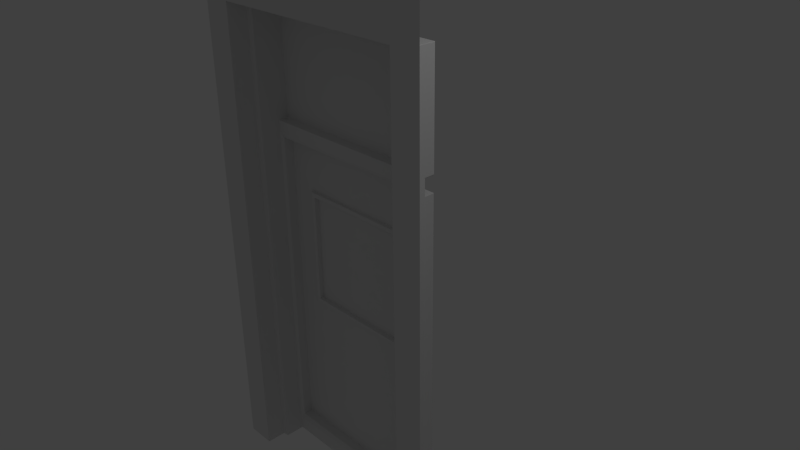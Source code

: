 # Source: Door1.blend  (saved by Blender 2.74.0; exported with 4.5.12 LTS)
import bpy
from mathutils import Matrix  # noqa: F401  (used for matrix-valued properties, if any)

bpy.ops.wm.read_factory_settings(use_empty=True)
scene = bpy.context.scene
scene.name = 'Scene'

# ---- collections
col_collection_1 = bpy.data.collections.new('Collection 1'); scene.collection.children.link(col_collection_1)

# ---- materials (node trees are filled in below, after node groups)
mat_paintedborder = bpy.data.materials.new('PaintedBorder')
mat_paintedborder.alpha_threshold = 0.0
mat_paintedborder.use_transparent_shadow = False
mat_paintedborder.roughness = 0.5
mat_paintedborder.line_color = (0.0, 0.0, 0.0, 1.0)
mat_doorface = bpy.data.materials.new('DoorFace')
mat_doorface.alpha_threshold = 0.0
mat_doorface.use_transparent_shadow = False
mat_doorface.roughness = 0.5

# ---- material node trees

# ---- world
world_world = bpy.data.worlds.new('World'); scene.world = world_world
world_world.color = (0.05088, 0.05088, 0.05088)
world_world.use_sun_shadow = False
world_world.sun_shadow_jitter_overblur = 0.0
world_world.cycles.sampling_method = 'MANUAL'
world_world.cycles.sample_map_resolution = 256

# ---- cameras
cam_camera = bpy.data.cameras.new('Camera')
cam_camera.clip_end = 100.0
cam_camera.lens = 35.0
cam_camera.sensor_width = 32.0
cam_camera.sensor_height = 18.0
cam_camera.ortho_scale = 7.314
cam_camera.dof.focus_distance = 0.0
cam_camera.dof.aperture_fstop = 128.0

# ---- lights
light_lamp = bpy.data.lights.new('Lamp', 'POINT')
light_lamp.transmission_factor = 0.0
light_lamp.cutoff_distance = 30.0
light_lamp.energy = 100.0
light_lamp.shadow_buffer_clip_start = 1.001
light_lamp.shadow_soft_size = 0.1
light_lamp.shadow_maximum_resolution = 0.006
light_lamp.use_absolute_resolution = True
light_lamp.cycles.use_multiple_importance_sampling = False

# ---- meshes
me_cube = bpy.data.meshes.new('Cube')
me_cube.from_pydata([(-1.814, -0.9489, 3.936), (1.402, -0.6764, -3.364), (-1.402, -0.6764, -3.364), (-1.814, -0.9489, -3.364), (1.814, -0.9489, 3.936), (1.402, -0.6764, 3.162), (-1.402, -0.6764, 3.162), (1.814, -0.9489, -3.364), (-1.402, -0.9489, 3.162), (-1.402, -0.9489, -3.364), (1.402, -0.9489, 3.162), (1.402, -0.9489, -3.364), (1.321, -0.6637, -3.364), (1.321, -0.2468, 3.056), (1.321, -0.6637, 3.056), (-1.321, -0.6637, -3.364), (-1.321, -0.6637, 3.056), (-1.321, -0.2468, 3.056), (-1.402, -0.6764, 1.718), (-1.814, -0.9489, 2.321), (-1.402, -0.9489, 1.718), (-1.321, -0.6637, 1.583), (-1.321, -0.2468, 1.583), (1.402, -0.6764, 1.611), (1.814, -0.9489, 2.201), (1.402, -0.9489, 1.611), (1.321, -0.2468, 1.583), (1.321, -0.6637, 1.583), (1.402, -0.6764, 1.494), (1.814, -0.9489, 2.071), (1.402, -0.9489, 1.494), (-0.9059, -0.2159, -0.9836), (1.321, -0.6637, 1.467), (-1.402, -0.6764, 1.467), (-1.814, -0.9489, 2.04), (-1.402, -0.9489, 1.467), (-1.321, -0.6637, 1.338), (0.9059, -0.2159, -0.9836), (1.321, -0.3863, -3.364), (-1.321, -0.3863, -3.364), (1.321, -0.3863, 3.056), (-1.321, -0.3863, 3.056), (-1.321, -0.3863, 1.583), (1.321, -0.3863, 1.583), (1.321, -0.3863, 1.403), (-1.321, -0.3863, 1.403), (-1.402, -0.6764, -3.16), (-1.814, -0.9489, -3.16), (-1.402, -0.9489, -3.16), (-1.321, -0.6637, -3.16), (-0.9059, -0.2159, 0.6709), (-1.321, -0.3863, -3.16), (1.402, -0.6764, -3.16), (1.814, -0.9489, -3.16), (1.402, -0.9489, -3.16), (0.9059, -0.2159, 0.6709), (1.321, -0.6637, -3.16), (1.321, -0.3863, -3.16), (-1.288, -0.3519, -3.103), (1.288, -0.3519, -3.103), (1.288, -0.3519, 1.346), (-1.288, -0.3519, 1.346), (1.288, -0.2159, 1.346), (-1.288, -0.2159, 1.346), (1.288, -0.2159, -3.103), (-1.288, -0.2159, -3.103), (-0.9059, -0.2609, -0.9836), (0.9059, -0.2609, -0.9836), (-0.9059, -0.2609, 0.6709), (0.9059, -0.2609, 0.6709), (-0.8387, -0.2609, -0.9222), (0.8387, -0.2609, -0.9222), (-0.8387, -0.2609, 0.6095), (0.8387, -0.2609, 0.6095), (-0.8387, -0.1937, -0.9222), (0.8387, -0.1937, -0.9222), (-0.8387, -0.1937, 0.6095), (0.8387, -0.1937, 0.6095)], [], [(6, 5, 10, 8), (5, 6, 16, 14), (54, 11, 7, 53), (20, 8, 0, 19), (8, 10, 4, 0), (40, 14, 16, 41), (43, 27, 14, 40), (42, 22, 17, 41), (46, 2, 15, 49), (23, 5, 14, 27), (18, 6, 8, 20), (52, 1, 11, 54), (33, 18, 20, 35), (6, 18, 21, 16), (64, 62, 55, 37), (35, 20, 19, 34), (5, 23, 25, 10), (28, 23, 27, 32), (44, 32, 27, 43), (10, 25, 24, 4), (57, 56, 32, 44), (52, 28, 32, 56), (23, 28, 30, 25), (25, 30, 29, 24), (48, 35, 34, 47), (45, 51, 58, 61), (46, 33, 35, 48), (18, 33, 36, 21), (49, 51, 45, 36), (57, 44, 60, 59), (45, 44, 43, 42), (36, 45, 42, 21), (21, 42, 41, 16), (26, 43, 40, 13), (13, 40, 41, 17), (43, 26, 22, 42), (13, 17, 22, 26), (15, 39, 51, 49), (2, 46, 48, 9), (63, 65, 31, 50), (9, 48, 47, 3), (33, 46, 49, 36), (57, 51, 39, 38), (1, 52, 56, 12), (38, 12, 56, 57), (28, 52, 54, 30), (30, 54, 53, 29), (61, 63, 62, 60), (58, 65, 63, 61), (64, 59, 60, 62), (59, 64, 65, 58), (55, 50, 68, 69), (65, 64, 37, 31), (44, 45, 61, 60), (51, 57, 59, 58), (62, 63, 50, 55), (69, 68, 72, 73), (37, 55, 69, 67), (50, 31, 66, 68), (31, 37, 67, 66), (73, 72, 76, 77), (67, 69, 73, 71), (68, 66, 70, 72), (66, 67, 71, 70), (77, 76, 74, 75), (71, 73, 77, 75), (72, 70, 74, 76), (70, 71, 75, 74)])
me_cube.polygons.foreach_set('use_smooth', [True] * 68)
me_cube.polygons.foreach_set('material_index', [0, 0, 0, 0, 0, 0, 0, 0, 0, 0, 0, 0, 0, 0, 1, 0, 0, 0, 0, 0, 0, 0, 0, 0, 0, 1, 0, 0, 0, 1, 1, 0, 0, 0, 0, 1, 1, 0, 0, 1, 0, 0, 1, 0, 0, 0, 0, 1, 1, 1, 1, 1, 1, 1, 1, 1, 1, 1, 1, 1, 1, 1, 1, 1, 1, 1, 1, 1])
_uv = me_cube.uv_layers.new(name='UVMap')
_uv.uv.foreach_set('vector', [0.2889, -0.1442, 0.5535, 2.404, 0.5007, 2.311, 0.256, -0.04323, 0.5535, 2.404, 0.2889, -0.1442, 0.3257, -0.2066, 0.6022, 2.457, 0.8517, 5.721, 0.863, 5.831, 0.6406, 5.854, 0.6292, 5.744, 0.1759, -0.8218, 0.256, -0.04323, 0.07656, 0.3971, -0.01308, -0.4738, 0.256, -0.04323, 0.5007, 2.311, 0.2353, 1.917, 0.07656, 0.3971, 0.6473, 2.538, 0.6022, 2.457, 0.3257, -0.2066, 0.3535, -0.2947, 0.7201, 3.245, 0.6791, 3.205, 0.6022, 2.457, 0.6473, 2.538, 0.2807, -1.002, 0.2955, -1.023, 0.3663, -0.3355, 0.3535, -0.2947, -0.0422, -3.361, -0.05288, -3.465, -0.009639, -3.465, 0.001006, -3.361, 0.6347, 3.193, 0.5535, 2.404, 0.6022, 2.457, 0.6791, 3.205, 0.2133, -0.8787, 0.2889, -0.1442, 0.256, -0.04323, 0.1759, -0.8218, 0.8845, 5.621, 0.8952, 5.724, 0.863, 5.831, 0.8517, 5.721, 0.2001, -1.007, 0.2133, -0.8787, 0.1759, -0.8218, 0.1619, -0.9574, 0.2889, -0.1442, 0.2133, -0.8787, 0.2488, -0.9541, 0.3257, -0.2066, 0.9746, 0.05403, 0.9746, 0.7358, 0.8498, 0.6436, 0.8498, 0.3681, 0.1619, -0.9574, 0.1759, -0.8218, -0.01308, -0.4738, -0.02869, -0.6255, 0.5535, 2.404, 0.6347, 3.193, 0.5868, 3.148, 0.5007, 2.311, 0.6408, 3.252, 0.6347, 3.193, 0.6791, 3.205, 0.6852, 3.264, 0.729, 3.331, 0.6852, 3.264, 0.6791, 3.205, 0.7201, 3.245, 0.5007, 2.311, 0.5868, 3.148, 0.3316, 2.853, 0.2353, 1.917, 0.9544, 5.521, 0.9269, 5.612, 0.6852, 3.264, 0.729, 3.331, 0.8845, 5.621, 0.6408, 3.252, 0.6852, 3.264, 0.9269, 5.612, 0.6347, 3.193, 0.6408, 3.252, 0.5933, 3.211, 0.5868, 3.148, 0.5868, 3.148, 0.5933, 3.211, 0.3389, 2.923, 0.3316, 2.853, -0.09496, -3.453, 0.1619, -0.9574, -0.02869, -0.6255, -0.3174, -3.43, 0.0, 0.7504, 0.0, 0.03208, 0.01505, 0.04365, 0.01505, 0.7403, -0.0422, -3.361, 0.2001, -1.007, 0.1619, -0.9574, -0.09496, -3.453, 0.2133, -0.8787, 0.2001, -1.007, 0.236, -1.078, 0.2488, -0.9541, 0.001006, -3.361, 0.04644, -3.278, 0.2718, -1.088, 0.236, -1.078, 1.0, 0.03208, 1.0, 0.7504, 0.9849, 0.7403, 0.9849, 0.04365, 0.0, 0.7504, 1.0, 0.7504, 1.0, 0.7787, 0.0, 0.7787, 0.236, -1.078, 0.2718, -1.088, 0.2807, -1.002, 0.2488, -0.9541, 0.2488, -0.9541, 0.2807, -1.002, 0.3535, -0.2947, 0.3257, -0.2066, 0.7391, 3.263, 0.7201, 3.245, 0.6473, 2.538, 0.6682, 2.575, 0.6682, 2.575, 0.6473, 2.538, 0.3535, -0.2947, 0.3663, -0.3355, 1.0, 0.7787, 0.989, 0.7879, 0.01101, 0.7879, 0.0, 0.7787, 0.989, 1.0, 0.01101, 1.0, 0.01101, 0.7879, 0.989, 0.7879, -0.009639, -3.465, 0.03638, -3.376, 0.04644, -3.278, 0.001006, -3.361, -0.05288, -3.465, -0.0422, -3.361, -0.09496, -3.453, -0.1063, -3.563, 0.02541, 0.7358, 0.02541, 0.05403, 0.1536, 0.3681, 0.1536, 0.6436, -0.1063, -3.563, -0.09496, -3.453, -0.3174, -3.43, -0.3287, -3.54, 0.2001, -1.007, -0.0422, -3.361, 0.001006, -3.361, 0.236, -1.078, 1.0, 0.03208, 0.0, 0.03208, 0.0, 0.0, 1.0, 0.0, 0.8952, 5.724, 0.8845, 5.621, 0.9269, 5.612, 0.9375, 5.715, 0.9644, 5.619, 0.9375, 5.715, 0.9269, 5.612, 0.9544, 5.521, 0.6408, 3.252, 0.8845, 5.621, 0.8517, 5.721, 0.5933, 3.211, 0.5933, 3.211, 0.8517, 5.721, 0.6292, 5.744, 0.3389, 2.923, 0.01505, 0.7403, 0.02541, 0.7358, 0.9746, 0.7358, 0.9849, 0.7403, 0.01505, 0.04365, 0.02541, 0.05403, 0.02541, 0.7358, 0.01505, 0.7403, 0.9746, 0.05403, 0.9849, 0.04365, 0.9849, 0.7403, 0.9746, 0.7358, 0.9849, 0.04365, 0.9746, 0.05403, 0.02541, 0.05403, 0.01505, 0.04365, 0.8498, 0.6436, 0.1536, 0.6436, 0.1639, 0.6331, 0.8361, 0.6331, 0.02541, 0.05403, 0.9746, 0.05403, 0.8498, 0.3681, 0.1536, 0.3681, 1.0, 0.7504, 0.0, 0.7504, 0.01505, 0.7403, 0.9849, 0.7403, 0.0, 0.03208, 1.0, 0.03208, 0.9849, 0.04365, 0.01505, 0.04365, 0.9746, 0.7358, 0.02541, 0.7358, 0.1536, 0.6436, 0.8498, 0.6436, 0.8361, 0.6331, 0.1639, 0.6331, 0.1889, 0.6236, 0.8111, 0.6236, 0.8498, 0.3681, 0.8498, 0.6436, 0.8361, 0.6331, 0.8361, 0.3778, 0.1536, 0.6436, 0.1536, 0.3681, 0.1639, 0.3778, 0.1639, 0.6331, 0.1536, 0.3681, 0.8498, 0.3681, 0.8361, 0.3778, 0.1639, 0.3778, 0.8111, 0.6236, 0.1889, 0.6236, 0.1994, 0.6117, 0.8006, 0.6117, 0.8361, 0.3778, 0.8361, 0.6331, 0.8111, 0.6236, 0.8111, 0.3872, 0.1639, 0.6331, 0.1639, 0.3778, 0.1889, 0.3872, 0.1889, 0.6236, 0.1639, 0.3778, 0.8361, 0.3778, 0.8111, 0.3872, 0.1889, 0.3872, 0.8006, 0.6117, 0.1994, 0.6117, 0.1994, 0.3996, 0.8006, 0.3996, 0.8111, 0.3872, 0.8111, 0.6236, 0.8006, 0.6117, 0.8006, 0.3996, 0.1889, 0.6236, 0.1889, 0.3872, 0.1994, 0.3996, 0.1994, 0.6117, 0.1889, 0.3872, 0.8111, 0.3872, 0.8006, 0.3996, 0.1994, 0.3996])
me_cube.materials.append(mat_paintedborder)
me_cube.materials.append(mat_doorface)
me_cube.use_remesh_preserve_volume = False
me_cube.use_remesh_preserve_attributes = False
me_cube.use_mirror_vertex_groups = False
me_cube.update()

# ---- objects
ob_cube = bpy.data.objects.new('Cube', me_cube)
ob_lamp = bpy.data.objects.new('Lamp', light_lamp)
ob_camera = bpy.data.objects.new('Camera', cam_camera)

# ---- transforms, parenting, visibility, modifiers, constraints
ob_cube.location = (0.0, 0.0, 0.0)
ob_cube.lock_rotations_4d = False
ob_cube.empty_display_type = 'ARROWS'
ob_cube.lineart.crease_threshold = 0.0
_m = ob_cube.modifiers.new('Bevel', 'BEVEL')
_m.width = 0.008
_m.width_pct = 0.008
_m.segments = 2
_m.limit_method = 'NONE'
_m.profile = 1.0
_m.spread = 0.0
ob_lamp.location = (4.076, 1.005, 5.904)
ob_lamp.rotation_euler = (0.6503, 0.05522, 1.866)
ob_lamp.lock_rotations_4d = False
ob_lamp.empty_display_type = 'ARROWS'
ob_lamp.color = (0.0, 0.0, 0.0, 0.0)
ob_lamp.lineart.crease_threshold = 0.0
ob_camera.location = (7.481, -6.508, 5.344)
ob_camera.rotation_euler = (1.109, 0.01082, 0.8149)
ob_camera.lock_rotations_4d = False
ob_camera.empty_display_type = 'ARROWS'
ob_camera.color = (0.0, 0.0, 0.0, 0.0)
ob_camera.display_type = 'WIRE'
ob_camera.lineart.crease_threshold = 0.0

# ---- collection membership
col_collection_1.objects.link(ob_cube)
col_collection_1.objects.link(ob_lamp)
col_collection_1.objects.link(ob_camera)

# ---- scene / render settings (as saved in the file)
scene.camera = ob_camera
scene.frame_start = 1; scene.frame_end = 250; scene.frame_set(1)
scene.render.engine = 'BLENDER_EEVEE_NEXT'
scene.render.resolution_percentage = 50
scene.render.dither_intensity = 0.0
scene.cycles.use_denoising = False
scene.cycles.samples = 10
scene.cycles.sampling_pattern = 'TABULATED_SOBOL'
scene.cycles.light_sampling_threshold = 0.0
scene.cycles.use_adaptive_sampling = False
scene.cycles.use_light_tree = False
scene.cycles.blur_glossy = 0.0
scene.cycles.pixel_filter_type = 'GAUSSIAN'
scene.cycles.sample_clamp_indirect = 0.0
scene.view_settings.view_transform = 'Standard'
bpy.context.view_layer.update()

